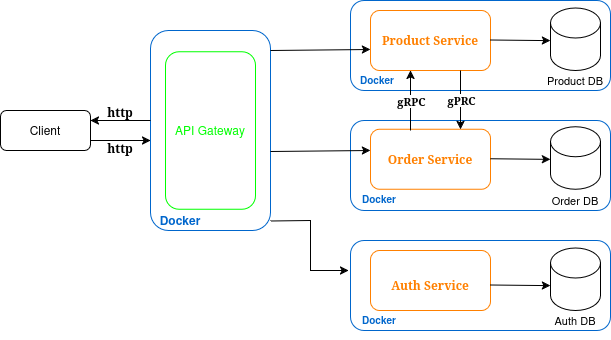

The diagram above was exported from draw.io. Its source (the exported page's mxGraphModel, read from the mxfile embedded in the PNG):
<mxGraphModel dx="788" dy="550" grid="1" gridSize="10" guides="1" tooltips="1" connect="1" arrows="1" fold="1" page="1" pageScale="1" pageWidth="827" pageHeight="1169" math="0" shadow="0">
  <root>
    <mxCell id="0" />
    <mxCell id="1" parent="0" />
    <mxCell id="zrOUV3qje7QTc3BenU9i-2" value="" style="rounded=1;whiteSpace=wrap;html=1;" parent="1" vertex="1">
      <mxGeometry x="10" y="440" width="90" height="40" as="geometry" />
    </mxCell>
    <mxCell id="zrOUV3qje7QTc3BenU9i-3" value="&lt;div&gt;Client&lt;/div&gt;" style="text;html=1;align=center;verticalAlign=middle;whiteSpace=wrap;rounded=0;" parent="1" vertex="1">
      <mxGeometry x="25" y="445" width="60" height="30" as="geometry" />
    </mxCell>
    <mxCell id="zrOUV3qje7QTc3BenU9i-4" value="" style="rounded=1;whiteSpace=wrap;html=1;strokeColor=#0066CC;" parent="1" vertex="1">
      <mxGeometry x="160" y="360" width="120" height="200" as="geometry" />
    </mxCell>
    <mxCell id="zrOUV3qje7QTc3BenU9i-5" value="" style="rounded=1;whiteSpace=wrap;html=1;strokeColor=#00FF00;" parent="1" vertex="1">
      <mxGeometry x="175" y="381.25" width="90" height="157.5" as="geometry" />
    </mxCell>
    <mxCell id="zrOUV3qje7QTc3BenU9i-6" value="&lt;span style=&quot;color: rgb(0, 255, 0);&quot;&gt;API Gateway&lt;/span&gt;" style="text;html=1;align=center;verticalAlign=middle;whiteSpace=wrap;rounded=0;" parent="1" vertex="1">
      <mxGeometry x="180" y="390" width="80" height="140" as="geometry" />
    </mxCell>
    <mxCell id="zrOUV3qje7QTc3BenU9i-8" value="&lt;h4 align=&quot;center&quot;&gt;Docker&lt;/h4&gt;" style="text;html=1;align=center;verticalAlign=middle;whiteSpace=wrap;rounded=0;fontColor=#0066CC;" parent="1" vertex="1">
      <mxGeometry x="165" y="540" width="50" height="20" as="geometry" />
    </mxCell>
    <mxCell id="zrOUV3qje7QTc3BenU9i-9" value="" style="endArrow=classic;html=1;rounded=0;entryX=0;entryY=0.6;entryDx=0;entryDy=0;entryPerimeter=0;" parent="1" edge="1">
      <mxGeometry width="50" height="50" relative="1" as="geometry">
        <mxPoint x="100" y="470" as="sourcePoint" />
        <mxPoint x="160" y="470" as="targetPoint" />
      </mxGeometry>
    </mxCell>
    <mxCell id="zrOUV3qje7QTc3BenU9i-10" value="" style="endArrow=classic;html=1;rounded=0;entryX=1;entryY=0.25;entryDx=0;entryDy=0;" parent="1" target="zrOUV3qje7QTc3BenU9i-2" edge="1">
      <mxGeometry width="50" height="50" relative="1" as="geometry">
        <mxPoint x="160" y="450" as="sourcePoint" />
        <mxPoint x="210" y="400" as="targetPoint" />
      </mxGeometry>
    </mxCell>
    <mxCell id="zrOUV3qje7QTc3BenU9i-11" value="" style="rounded=1;whiteSpace=wrap;html=1;strokeColor=#0066CC;" parent="1" vertex="1">
      <mxGeometry x="360" y="330" width="260" height="90" as="geometry" />
    </mxCell>
    <mxCell id="zrOUV3qje7QTc3BenU9i-12" value="" style="rounded=1;whiteSpace=wrap;html=1;strokeColor=#0066CC;" parent="1" vertex="1">
      <mxGeometry x="360" y="450" width="260" height="90" as="geometry" />
    </mxCell>
    <mxCell id="zrOUV3qje7QTc3BenU9i-13" value="" style="rounded=1;whiteSpace=wrap;html=1;strokeColor=#0066CC;" parent="1" vertex="1">
      <mxGeometry x="360" y="570" width="260" height="90" as="geometry" />
    </mxCell>
    <mxCell id="zrOUV3qje7QTc3BenU9i-14" value="&lt;h4&gt;Docker&lt;/h4&gt;" style="text;html=1;align=center;verticalAlign=middle;whiteSpace=wrap;rounded=0;fontColor=#0066CC;fontSize=10;" parent="1" vertex="1">
      <mxGeometry x="364" y="640" width="50" height="20" as="geometry" />
    </mxCell>
    <mxCell id="zrOUV3qje7QTc3BenU9i-15" value="&lt;h4&gt;Docker&lt;/h4&gt;" style="text;html=1;align=center;verticalAlign=middle;whiteSpace=wrap;rounded=0;fontColor=#0066CC;fontSize=10;" parent="1" vertex="1">
      <mxGeometry x="364" y="518.75" width="50" height="20" as="geometry" />
    </mxCell>
    <mxCell id="zrOUV3qje7QTc3BenU9i-16" value="&lt;h4&gt;Docker&lt;/h4&gt;" style="text;html=1;align=center;verticalAlign=middle;whiteSpace=wrap;rounded=0;fontColor=#0066CC;fontSize=10;" parent="1" vertex="1">
      <mxGeometry x="364" y="400" width="46" height="20" as="geometry" />
    </mxCell>
    <mxCell id="zrOUV3qje7QTc3BenU9i-17" value="" style="rounded=1;whiteSpace=wrap;html=1;strokeColor=#FF8000;" parent="1" vertex="1">
      <mxGeometry x="380" y="340" width="120" height="60" as="geometry" />
    </mxCell>
    <mxCell id="zrOUV3qje7QTc3BenU9i-20" value="" style="shape=cylinder3;whiteSpace=wrap;html=1;boundedLbl=1;backgroundOutline=1;size=15;" parent="1" vertex="1">
      <mxGeometry x="560" y="337.5" width="50" height="62.5" as="geometry" />
    </mxCell>
    <mxCell id="zrOUV3qje7QTc3BenU9i-21" value="" style="shape=cylinder3;whiteSpace=wrap;html=1;boundedLbl=1;backgroundOutline=1;size=15;" parent="1" vertex="1">
      <mxGeometry x="560" y="456.25" width="50" height="62.5" as="geometry" />
    </mxCell>
    <mxCell id="zrOUV3qje7QTc3BenU9i-22" value="" style="shape=cylinder3;whiteSpace=wrap;html=1;boundedLbl=1;backgroundOutline=1;size=15;" parent="1" vertex="1">
      <mxGeometry x="560" y="577.5" width="50" height="62.5" as="geometry" />
    </mxCell>
    <mxCell id="zrOUV3qje7QTc3BenU9i-24" value="" style="rounded=1;whiteSpace=wrap;html=1;strokeColor=#FF8000;" parent="1" vertex="1">
      <mxGeometry x="380" y="458.75" width="120" height="60" as="geometry" />
    </mxCell>
    <mxCell id="zrOUV3qje7QTc3BenU9i-25" value="" style="rounded=1;whiteSpace=wrap;html=1;strokeColor=#FF8000;" parent="1" vertex="1">
      <mxGeometry x="380" y="580" width="120" height="60" as="geometry" />
    </mxCell>
    <mxCell id="zrOUV3qje7QTc3BenU9i-26" value="Product DB" style="text;html=1;align=center;verticalAlign=middle;whiteSpace=wrap;rounded=0;fontSize=11;" parent="1" vertex="1">
      <mxGeometry x="550" y="400" width="70" height="20" as="geometry" />
    </mxCell>
    <mxCell id="zrOUV3qje7QTc3BenU9i-27" value="&lt;div&gt;Order DB&lt;/div&gt;" style="text;html=1;align=center;verticalAlign=middle;whiteSpace=wrap;rounded=0;fontSize=11;" parent="1" vertex="1">
      <mxGeometry x="550" y="520" width="70" height="20" as="geometry" />
    </mxCell>
    <mxCell id="zrOUV3qje7QTc3BenU9i-28" value="Auth DB" style="text;html=1;align=center;verticalAlign=middle;whiteSpace=wrap;rounded=0;fontSize=11;" parent="1" vertex="1">
      <mxGeometry x="550" y="640" width="70" height="20" as="geometry" />
    </mxCell>
    <mxCell id="zrOUV3qje7QTc3BenU9i-29" value="" style="endArrow=classic;html=1;rounded=0;entryX=0;entryY=0;entryDx=0;entryDy=39.375;entryPerimeter=0;" parent="1" edge="1">
      <mxGeometry width="50" height="50" relative="1" as="geometry">
        <mxPoint x="500" y="488.25" as="sourcePoint" />
        <mxPoint x="560" y="488.875" as="targetPoint" />
      </mxGeometry>
    </mxCell>
    <mxCell id="zrOUV3qje7QTc3BenU9i-30" value="" style="endArrow=classic;html=1;rounded=0;entryX=0;entryY=0;entryDx=0;entryDy=39.375;entryPerimeter=0;" parent="1" edge="1">
      <mxGeometry width="50" height="50" relative="1" as="geometry">
        <mxPoint x="500" y="369.5" as="sourcePoint" />
        <mxPoint x="560" y="370.125" as="targetPoint" />
      </mxGeometry>
    </mxCell>
    <mxCell id="zrOUV3qje7QTc3BenU9i-31" value="" style="endArrow=classic;html=1;rounded=0;entryX=0;entryY=0;entryDx=0;entryDy=39.375;entryPerimeter=0;" parent="1" edge="1">
      <mxGeometry width="50" height="50" relative="1" as="geometry">
        <mxPoint x="500" y="614.5" as="sourcePoint" />
        <mxPoint x="560" y="615.125" as="targetPoint" />
      </mxGeometry>
    </mxCell>
    <mxCell id="zrOUV3qje7QTc3BenU9i-32" value="&lt;div&gt;&lt;font face=&quot;Georgia&quot;&gt;&lt;b&gt;http&lt;/b&gt;&lt;/font&gt;&lt;/div&gt;" style="text;html=1;align=center;verticalAlign=middle;whiteSpace=wrap;rounded=0;" parent="1" vertex="1">
      <mxGeometry x="110" y="433.75" width="40" height="16.25" as="geometry" />
    </mxCell>
    <mxCell id="zrOUV3qje7QTc3BenU9i-33" value="&lt;font face=&quot;Georgia&quot;&gt;&lt;b&gt;http&lt;/b&gt;&lt;/font&gt;" style="text;html=1;align=center;verticalAlign=middle;whiteSpace=wrap;rounded=0;" parent="1" vertex="1">
      <mxGeometry x="110" y="470" width="40" height="16.25" as="geometry" />
    </mxCell>
    <mxCell id="zrOUV3qje7QTc3BenU9i-35" value="" style="endArrow=classic;html=1;rounded=0;entryX=0.25;entryY=1;entryDx=0;entryDy=0;" parent="1" edge="1">
      <mxGeometry relative="1" as="geometry">
        <mxPoint x="420" y="460" as="sourcePoint" />
        <mxPoint x="420" y="400" as="targetPoint" />
      </mxGeometry>
    </mxCell>
    <mxCell id="zrOUV3qje7QTc3BenU9i-36" value="gRPC" style="edgeLabel;resizable=0;html=1;;align=center;verticalAlign=middle;fontSize=11;fontStyle=1;fontFamily=Georgia;" parent="zrOUV3qje7QTc3BenU9i-35" connectable="0" vertex="1">
      <mxGeometry relative="1" as="geometry" />
    </mxCell>
    <mxCell id="zrOUV3qje7QTc3BenU9i-37" value="" style="endArrow=classic;html=1;rounded=0;entryX=0.75;entryY=0;entryDx=0;entryDy=0;" parent="1" target="zrOUV3qje7QTc3BenU9i-24" edge="1">
      <mxGeometry relative="1" as="geometry">
        <mxPoint x="470" y="400" as="sourcePoint" />
        <mxPoint x="470" y="340" as="targetPoint" />
      </mxGeometry>
    </mxCell>
    <mxCell id="zrOUV3qje7QTc3BenU9i-38" value="gPRC" style="edgeLabel;resizable=0;html=1;;align=center;verticalAlign=middle;fontFamily=Georgia;fontStyle=1" parent="zrOUV3qje7QTc3BenU9i-37" connectable="0" vertex="1">
      <mxGeometry relative="1" as="geometry" />
    </mxCell>
    <mxCell id="zrOUV3qje7QTc3BenU9i-39" value="Product Service" style="text;html=1;align=center;verticalAlign=middle;whiteSpace=wrap;rounded=0;fontFamily=Georgia;fontStyle=1;fontColor=#FF8000;" parent="1" vertex="1">
      <mxGeometry x="390" y="355" width="100" height="30" as="geometry" />
    </mxCell>
    <mxCell id="zrOUV3qje7QTc3BenU9i-40" value="Order Service" style="text;html=1;align=center;verticalAlign=middle;whiteSpace=wrap;rounded=0;fontFamily=Georgia;fontStyle=1;fontColor=#FF8000;" parent="1" vertex="1">
      <mxGeometry x="390" y="473.75" width="100" height="30" as="geometry" />
    </mxCell>
    <mxCell id="zrOUV3qje7QTc3BenU9i-41" value="Auth Service" style="text;html=1;align=center;verticalAlign=middle;whiteSpace=wrap;rounded=0;fontFamily=Georgia;fontStyle=1;fontColor=#FF8000;" parent="1" vertex="1">
      <mxGeometry x="390" y="600" width="100" height="30" as="geometry" />
    </mxCell>
    <mxCell id="zrOUV3qje7QTc3BenU9i-42" value="" style="endArrow=classic;html=1;rounded=0;entryX=0;entryY=0.65;entryDx=0;entryDy=0;entryPerimeter=0;" parent="1" target="zrOUV3qje7QTc3BenU9i-17" edge="1">
      <mxGeometry width="50" height="50" relative="1" as="geometry">
        <mxPoint x="280" y="380" as="sourcePoint" />
        <mxPoint x="330" y="331.25" as="targetPoint" />
      </mxGeometry>
    </mxCell>
    <mxCell id="zrOUV3qje7QTc3BenU9i-43" value="" style="endArrow=classic;html=1;rounded=0;entryX=0;entryY=0.65;entryDx=0;entryDy=0;entryPerimeter=0;" parent="1" edge="1">
      <mxGeometry width="50" height="50" relative="1" as="geometry">
        <mxPoint x="280" y="481" as="sourcePoint" />
        <mxPoint x="380" y="480" as="targetPoint" />
      </mxGeometry>
    </mxCell>
    <mxCell id="zrOUV3qje7QTc3BenU9i-44" value="" style="endArrow=classic;html=1;rounded=0;" parent="1" edge="1">
      <mxGeometry width="50" height="50" relative="1" as="geometry">
        <mxPoint x="280" y="550.5" as="sourcePoint" />
        <mxPoint x="358" y="600" as="targetPoint" />
        <Array as="points">
          <mxPoint x="320" y="550" />
          <mxPoint x="320" y="600" />
        </Array>
      </mxGeometry>
    </mxCell>
  </root>
</mxGraphModel>